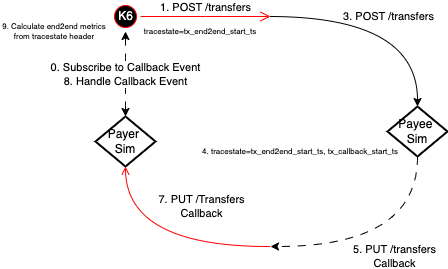

The diagram above was exported from draw.io. Its source (the exported page's mxGraphModel, read from the mxfile embedded in the PNG):
<mxGraphModel dx="1611" dy="1305" grid="1" gridSize="10" guides="1" tooltips="1" connect="1" arrows="1" fold="1" page="1" pageScale="1" pageWidth="827" pageHeight="1169" math="0" shadow="0">
  <root>
    <mxCell id="0" />
    <mxCell id="1" parent="0" />
    <mxCell id="2" value="K6" style="ellipse;html=1;shape=startState;fillColor=#000000;strokeColor=#ff0000;fontColor=#FFFFFF;" vertex="1" parent="1">
      <mxGeometry x="220" y="365" width="30" height="30" as="geometry" />
    </mxCell>
    <mxCell id="3" value="1. POST /transfers" style="edgeStyle=orthogonalEdgeStyle;html=1;verticalAlign=bottom;endArrow=open;endSize=8;strokeColor=#ff0000;rounded=0;entryX=0;entryY=0.5;entryDx=0;entryDy=0;" edge="1" source="2" parent="1">
      <mxGeometry relative="1" as="geometry">
        <mxPoint x="380" y="380" as="targetPoint" />
      </mxGeometry>
    </mxCell>
    <mxCell id="4" value="Payer&amp;nbsp;&lt;br&gt;Sim" style="strokeWidth=2;html=1;shape=mxgraph.flowchart.decision;whiteSpace=wrap;" vertex="1" parent="1">
      <mxGeometry x="205" y="480" width="60" height="50" as="geometry" />
    </mxCell>
    <mxCell id="5" value="Payee&amp;nbsp;&lt;br&gt;Sim" style="strokeWidth=2;html=1;shape=mxgraph.flowchart.decision;whiteSpace=wrap;" vertex="1" parent="1">
      <mxGeometry x="497" y="470" width="60" height="50" as="geometry" />
    </mxCell>
    <mxCell id="6" value="3. POST /transfers" style="endArrow=classic;html=1;rounded=0;entryX=0.5;entryY=0;entryDx=0;entryDy=0;entryPerimeter=0;edgeStyle=orthogonalEdgeStyle;curved=1;" edge="1" target="5" parent="1">
      <mxGeometry x="0.0015" width="50" height="50" relative="1" as="geometry">
        <mxPoint x="380" y="380" as="sourcePoint" />
        <mxPoint x="557" y="645" as="targetPoint" />
        <mxPoint as="offset" />
      </mxGeometry>
    </mxCell>
    <mxCell id="7" value="" style="endArrow=open;html=1;rounded=0;exitX=0;exitY=0.5;exitDx=0;exitDy=0;entryX=0.5;entryY=1;entryDx=0;entryDy=0;entryPerimeter=0;edgeStyle=orthogonalEdgeStyle;curved=1;strokeColor=#FF0000;endFill=0;" edge="1" target="4" parent="1">
      <mxGeometry width="50" height="50" relative="1" as="geometry">
        <mxPoint x="380" y="610" as="sourcePoint" />
        <mxPoint x="320" y="560" as="targetPoint" />
      </mxGeometry>
    </mxCell>
    <mxCell id="8" value="7. PUT /Transfers&lt;br&gt;Callback" style="edgeLabel;html=1;align=center;verticalAlign=middle;resizable=0;points=[];" connectable="0" vertex="1" parent="7">
      <mxGeometry x="0.4593" y="-1" relative="1" as="geometry">
        <mxPoint x="74" y="-21" as="offset" />
      </mxGeometry>
    </mxCell>
    <mxCell id="9" value="5. PUT /transfers&lt;br&gt;Callback" style="endArrow=classic;html=1;rounded=0;exitX=0.5;exitY=1;exitDx=0;exitDy=0;exitPerimeter=0;edgeStyle=orthogonalEdgeStyle;curved=1;dashed=1;dashPattern=8 8;" edge="1" source="5" parent="1">
      <mxGeometry x="-0.0473" y="10" width="50" height="50" relative="1" as="geometry">
        <mxPoint x="467" y="530" as="sourcePoint" />
        <mxPoint x="380" y="610" as="targetPoint" />
        <mxPoint as="offset" />
        <Array as="points">
          <mxPoint x="527" y="610" />
        </Array>
      </mxGeometry>
    </mxCell>
    <mxCell id="10" value="tracestate=tx_end2end_start_ts" style="text;html=1;strokeColor=none;fillColor=none;align=center;verticalAlign=middle;whiteSpace=wrap;rounded=0;fontSize=8;" vertex="1" parent="1">
      <mxGeometry x="280" y="380" width="60" height="30" as="geometry" />
    </mxCell>
    <mxCell id="11" value="4. tracestate=tx_end2end_start_ts,&amp;nbsp;tx_callback_start_ts" style="text;html=1;strokeColor=none;fillColor=none;align=center;verticalAlign=middle;whiteSpace=wrap;rounded=0;fontSize=8;" vertex="1" parent="1">
      <mxGeometry x="300" y="500" width="220" height="30" as="geometry" />
    </mxCell>
    <mxCell id="12" value="0. Subscribe to Callback Event&lt;br&gt;8. Handle Callback Event" style="endArrow=classic;html=1;rounded=0;exitX=0.5;exitY=1;exitDx=0;exitDy=0;entryX=0.5;entryY=0;entryDx=0;entryDy=0;edgeStyle=orthogonalEdgeStyle;curved=1;dashed=1;dashPattern=8 8;entryPerimeter=0;startArrow=classic;startFill=1;" edge="1" source="2" target="4" parent="1">
      <mxGeometry width="50" height="50" relative="1" as="geometry">
        <mxPoint x="370" y="260" as="sourcePoint" />
        <mxPoint x="200" y="330" as="targetPoint" />
      </mxGeometry>
    </mxCell>
    <mxCell id="13" value="9. Calculate end2end metrics from tracestate header" style="text;html=1;strokeColor=none;fillColor=none;align=center;verticalAlign=middle;whiteSpace=wrap;rounded=0;fontSize=8;" vertex="1" parent="1">
      <mxGeometry x="110" y="380" width="107.5" height="30" as="geometry" />
    </mxCell>
  </root>
</mxGraphModel>